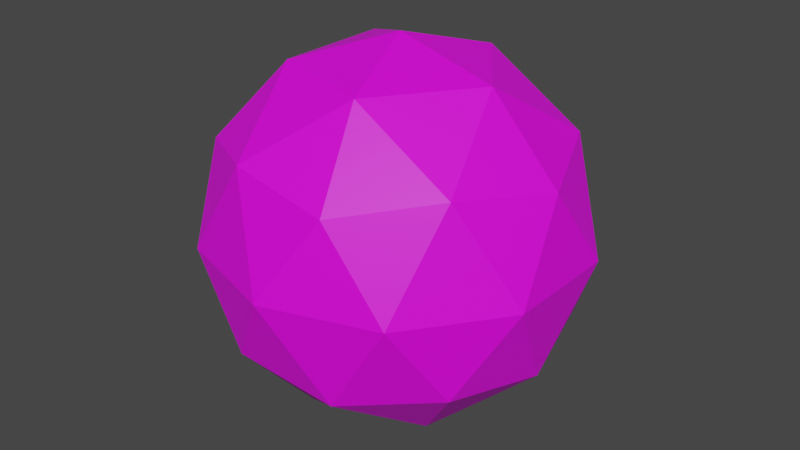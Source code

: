 # Source: FireBullet.blend  (saved by Blender 3.5.10; exported with 4.5.12 LTS)
import bpy
from mathutils import Matrix  # noqa: F401  (used for matrix-valued properties, if any)

bpy.ops.wm.read_factory_settings(use_empty=True)
scene = bpy.context.scene
scene.name = 'Scene'

# ---- collections
col_collection = bpy.data.collections.new('Collection'); scene.collection.children.link(col_collection)

# ---- images (referenced by path relative to the original .blend; pixels are not part of the script)
import os
ASSET_DIR = os.environ.get("B2B_ASSET_DIR", "")  # directory of the original .blend (textures are referenced by path, not embedded)
HERE = os.path.dirname(os.path.abspath(__file__))  # packed textures are extracted next to this script under _unpacked/

def load_image(name, relpath, width, height, colorspace="sRGB"):
    """Load a texture the original file referenced (path relative to the .blend, or extracted next to this script)."""
    p = next((c for c in (os.path.join(HERE, relpath), os.path.join(ASSET_DIR, relpath)) if relpath and os.path.exists(c)), "")
    if p:
        img = bpy.data.images.load(p, check_existing=True)
        img.name = name
    else:  # same state as the original file: an image datablock whose file is absent (Cycles renders it pink)
        img = bpy.data.images.new(name, width, height)
        img.source = "FILE"
        img.filepath = "//" + (relpath or name)
    img.colorspace_settings.name = colorspace
    return img
img_dungeons_2_texture_01_a_png = load_image('Dungeons_2_Texture_01_A.png', 'Dungeons_2_Texture_01_A.png', 1024, 1024, 'sRGB')

# ---- materials (node trees are filled in below, after node groups)
mat_material_001 = bpy.data.materials.new('Material.001')
mat_material_001.use_transparent_shadow = False

# ---- material node trees
mat_material_001.use_nodes = True; mat_material_001.node_tree.nodes.clear()
_N = mat_material_001.node_tree.nodes; _L = mat_material_001.node_tree.links
n0 = _N.new('ShaderNodeBsdfPrincipled'); n0.name = 'Principled BSDF'; n0.location = (10, 300)
n0.distribution = 'GGX'
n0.subsurface_method = 'RANDOM_WALK_SKIN'
n0.inputs[3].default_value = 1.45
n0.inputs[27].default_value = (0.0, 0.0, 0.0, 1.0)
n0.inputs[28].default_value = 1.0
n1 = _N.new('ShaderNodeOutputMaterial'); n1.name = 'Material Output'; n1.location = (300, 300)
n2 = _N.new('ShaderNodeTexImage'); n2.name = 'Image Texture'; n2.location = (-333, 137)
n2.image = img_dungeons_2_texture_01_a_png
_L.new(n0.outputs[0], n1.inputs[0])
_L.new(n2.outputs[0], n0.inputs[0])
n1.is_active_output = True

# ---- world
world_world = bpy.data.worlds.new('World'); scene.world = world_world
world_world.use_nodes = True; world_world.node_tree.nodes.clear()
_N = world_world.node_tree.nodes; _L = world_world.node_tree.links
n0 = _N.new('ShaderNodeOutputWorld'); n0.name = 'World Output'; n0.location = (300, 300)
n1 = _N.new('ShaderNodeBackground'); n1.name = 'Background'; n1.location = (10, 300)
n1.inputs[0].default_value = (0.05088, 0.05088, 0.05088, 1.0)
_L.new(n1.outputs[0], n0.inputs[0])
n0.is_active_output = True
world_world.color = (0.05088, 0.05088, 0.05088)
world_world.use_sun_shadow = False
world_world.sun_shadow_jitter_overblur = 0.0

# ---- meshes
me_icosphere = bpy.data.meshes.new('Icosphere')
me_icosphere.from_pydata([(0.0, 0.0, -1.0), (0.7236, -0.5257, -0.4472), (-0.2764, -0.8506, -0.4472), (-0.8944, 0.0, -0.4472), (-0.2764, 0.8506, -0.4472), (0.7236, 0.5257, -0.4472), (0.2764, -0.8506, 0.4472), (-0.7236, -0.5257, 0.4472), (-0.7236, 0.5257, 0.4472), (0.2764, 0.8506, 0.4472), (0.8944, 0.0, 0.4472), (0.0, 0.0, 1.0), (-0.1625, -0.5, -0.8507), (0.4253, -0.309, -0.8507), (0.2629, -0.809, -0.5257), (0.8506, 0.0, -0.5257), (0.4253, 0.309, -0.8507), (-0.5257, 0.0, -0.8507), (-0.6882, -0.5, -0.5257), (-0.1625, 0.5, -0.8507), (-0.6882, 0.5, -0.5257), (0.2629, 0.809, -0.5257), (0.9511, -0.309, 0.0), (0.9511, 0.309, 0.0), (0.0, -1.0, 0.0), (0.5878, -0.809, 0.0), (-0.9511, -0.309, 0.0), (-0.5878, -0.809, 0.0), (-0.5878, 0.809, 0.0), (-0.9511, 0.309, 0.0), (0.5878, 0.809, 0.0), (0.0, 1.0, 0.0), (0.6882, -0.5, 0.5257), (-0.2629, -0.809, 0.5257), (-0.8506, 0.0, 0.5257), (-0.2629, 0.809, 0.5257), (0.6882, 0.5, 0.5257), (0.1625, -0.5, 0.8507), (0.5257, 0.0, 0.8507), (-0.4253, -0.309, 0.8507), (-0.4253, 0.309, 0.8507), (0.1625, 0.5, 0.8507)], [], [(0, 13, 12), (1, 13, 15), (0, 12, 17), (0, 17, 19), (0, 19, 16), (1, 15, 22), (2, 14, 24), (3, 18, 26), (4, 20, 28), (5, 21, 30), (1, 22, 25), (2, 24, 27), (3, 26, 29), (4, 28, 31), (5, 30, 23), (6, 32, 37), (7, 33, 39), (8, 34, 40), (9, 35, 41), (10, 36, 38), (38, 41, 11), (38, 36, 41), (36, 9, 41), (41, 40, 11), (41, 35, 40), (35, 8, 40), (40, 39, 11), (40, 34, 39), (34, 7, 39), (39, 37, 11), (39, 33, 37), (33, 6, 37), (37, 38, 11), (37, 32, 38), (32, 10, 38), (23, 36, 10), (23, 30, 36), (30, 9, 36), (31, 35, 9), (31, 28, 35), (28, 8, 35), (29, 34, 8), (29, 26, 34), (26, 7, 34), (27, 33, 7), (27, 24, 33), (24, 6, 33), (25, 32, 6), (25, 22, 32), (22, 10, 32), (30, 31, 9), (30, 21, 31), (21, 4, 31), (28, 29, 8), (28, 20, 29), (20, 3, 29), (26, 27, 7), (26, 18, 27), (18, 2, 27), (24, 25, 6), (24, 14, 25), (14, 1, 25), (22, 23, 10), (22, 15, 23), (15, 5, 23), (16, 21, 5), (16, 19, 21), (19, 4, 21), (19, 20, 4), (19, 17, 20), (17, 3, 20), (17, 18, 3), (17, 12, 18), (12, 2, 18), (15, 16, 5), (15, 13, 16), (13, 0, 16), (12, 14, 2), (12, 13, 14), (13, 1, 14)])
_uv = me_icosphere.uv_layers.new(name='UVMap')
_uv.uv.foreach_set('vector', [0.3733, 0.02847, 0.3735, 0.02886, 0.3731, 0.02886, 0.3738, 0.02924, 0.374, 0.02886, 0.3742, 0.02924, 0.3769, 0.02847, 0.3771, 0.02886, 0.3766, 0.02886, 0.376, 0.02847, 0.3762, 0.02886, 0.3758, 0.02886, 0.3751, 0.02847, 0.3753, 0.02886, 0.3749, 0.02886, 0.3738, 0.02924, 0.3742, 0.02924, 0.374, 0.02963, 0.3729, 0.02924, 0.3733, 0.02924, 0.3731, 0.02963, 0.3764, 0.02924, 0.3769, 0.02924, 0.3766, 0.02963, 0.3755, 0.02924, 0.376, 0.02924, 0.3758, 0.02963, 0.3746, 0.02924, 0.3751, 0.02924, 0.3749, 0.02963, 0.3738, 0.02924, 0.374, 0.02963, 0.3735, 0.02963, 0.3729, 0.02924, 0.3731, 0.02963, 0.3726, 0.02963, 0.3764, 0.02924, 0.3766, 0.02963, 0.3762, 0.02963, 0.3755, 0.02924, 0.3758, 0.02963, 0.3753, 0.02963, 0.3746, 0.02924, 0.3749, 0.02963, 0.3744, 0.02963, 0.3733, 0.03001, 0.3738, 0.03001, 0.3735, 0.0304, 0.3724, 0.03001, 0.3729, 0.03001, 0.3726, 0.0304, 0.376, 0.03001, 0.3764, 0.03001, 0.3762, 0.0304, 0.3751, 0.03001, 0.3755, 0.03001, 0.3753, 0.0304, 0.3742, 0.03001, 0.3746, 0.03001, 0.3744, 0.0304, 0.3744, 0.0304, 0.3749, 0.0304, 0.3746, 0.03078, 0.3744, 0.0304, 0.3746, 0.03001, 0.3749, 0.0304, 0.3746, 0.03001, 0.3751, 0.03001, 0.3749, 0.0304, 0.3753, 0.0304, 0.3758, 0.0304, 0.3755, 0.03078, 0.3753, 0.0304, 0.3755, 0.03001, 0.3758, 0.0304, 0.3755, 0.03001, 0.376, 0.03001, 0.3758, 0.0304, 0.3762, 0.0304, 0.3766, 0.0304, 0.3764, 0.03078, 0.3762, 0.0304, 0.3764, 0.03001, 0.3766, 0.0304, 0.3764, 0.03001, 0.3769, 0.03001, 0.3766, 0.0304, 0.3726, 0.0304, 0.3731, 0.0304, 0.3729, 0.03078, 0.3726, 0.0304, 0.3729, 0.03001, 0.3731, 0.0304, 0.3729, 0.03001, 0.3733, 0.03001, 0.3731, 0.0304, 0.3735, 0.0304, 0.374, 0.0304, 0.3738, 0.03078, 0.3735, 0.0304, 0.3738, 0.03001, 0.374, 0.0304, 0.3738, 0.03001, 0.3742, 0.03001, 0.374, 0.0304, 0.3744, 0.02963, 0.3746, 0.03001, 0.3742, 0.03001, 0.3744, 0.02963, 0.3749, 0.02963, 0.3746, 0.03001, 0.3749, 0.02963, 0.3751, 0.03001, 0.3746, 0.03001, 0.3753, 0.02963, 0.3755, 0.03001, 0.3751, 0.03001, 0.3753, 0.02963, 0.3758, 0.02963, 0.3755, 0.03001, 0.3758, 0.02963, 0.376, 0.03001, 0.3755, 0.03001, 0.3762, 0.02963, 0.3764, 0.03001, 0.376, 0.03001, 0.3762, 0.02963, 0.3766, 0.02963, 0.3764, 0.03001, 0.3766, 0.02963, 0.3769, 0.03001, 0.3764, 0.03001, 0.3726, 0.02963, 0.3729, 0.03001, 0.3724, 0.03001, 0.3726, 0.02963, 0.3731, 0.02963, 0.3729, 0.03001, 0.3731, 0.02963, 0.3733, 0.03001, 0.3729, 0.03001, 0.3735, 0.02963, 0.3738, 0.03001, 0.3733, 0.03001, 0.3735, 0.02963, 0.374, 0.02963, 0.3738, 0.03001, 0.374, 0.02963, 0.3742, 0.03001, 0.3738, 0.03001, 0.3749, 0.02963, 0.3753, 0.02963, 0.3751, 0.03001, 0.3749, 0.02963, 0.3751, 0.02924, 0.3753, 0.02963, 0.3751, 0.02924, 0.3755, 0.02924, 0.3753, 0.02963, 0.3758, 0.02963, 0.3762, 0.02963, 0.376, 0.03001, 0.3758, 0.02963, 0.376, 0.02924, 0.3762, 0.02963, 0.376, 0.02924, 0.3764, 0.02924, 0.3762, 0.02963, 0.3766, 0.02963, 0.3771, 0.02963, 0.3769, 0.03001, 0.3766, 0.02963, 0.3769, 0.02924, 0.3771, 0.02963, 0.3769, 0.02924, 0.3773, 0.02924, 0.3771, 0.02963, 0.3731, 0.02963, 0.3735, 0.02963, 0.3733, 0.03001, 0.3731, 0.02963, 0.3733, 0.02924, 0.3735, 0.02963, 0.3733, 0.02924, 0.3738, 0.02924, 0.3735, 0.02963, 0.374, 0.02963, 0.3744, 0.02963, 0.3742, 0.03001, 0.374, 0.02963, 0.3742, 0.02924, 0.3744, 0.02963, 0.3742, 0.02924, 0.3746, 0.02924, 0.3744, 0.02963, 0.3749, 0.02886, 0.3751, 0.02924, 0.3746, 0.02924, 0.3749, 0.02886, 0.3753, 0.02886, 0.3751, 0.02924, 0.3753, 0.02886, 0.3755, 0.02924, 0.3751, 0.02924, 0.3758, 0.02886, 0.376, 0.02924, 0.3755, 0.02924, 0.3758, 0.02886, 0.3762, 0.02886, 0.376, 0.02924, 0.3762, 0.02886, 0.3764, 0.02924, 0.376, 0.02924, 0.3766, 0.02886, 0.3769, 0.02924, 0.3764, 0.02924, 0.3766, 0.02886, 0.3771, 0.02886, 0.3769, 0.02924, 0.3771, 0.02886, 0.3773, 0.02924, 0.3769, 0.02924, 0.3742, 0.02924, 0.3744, 0.02886, 0.3746, 0.02924, 0.3742, 0.02924, 0.374, 0.02886, 0.3744, 0.02886, 0.374, 0.02886, 0.3742, 0.02847, 0.3744, 0.02886, 0.3731, 0.02886, 0.3733, 0.02924, 0.3729, 0.02924, 0.3731, 0.02886, 0.3735, 0.02886, 0.3733, 0.02924, 0.3735, 0.02886, 0.3738, 0.02924, 0.3733, 0.02924])
me_icosphere.materials.append(mat_material_001)
me_icosphere.update()

# ---- objects
ob_icosphere = bpy.data.objects.new('Icosphere', me_icosphere)

# ---- transforms, parenting, visibility, modifiers, constraints
ob_icosphere.location = (0.0, 0.0, 0.0)
ob_icosphere.scale = (0.4449, 0.4449, 0.4449)

# ---- collection membership
col_collection.objects.link(ob_icosphere)

# ---- scene / render settings (as saved in the file)
scene.frame_start = 1; scene.frame_end = 250; scene.frame_set(1)
scene.render.engine = 'BLENDER_EEVEE_NEXT'
scene.cycles.sampling_pattern = 'TABULATED_SOBOL'
scene.cycles.use_light_tree = False
scene.view_settings.view_transform = 'Filmic'
bpy.context.view_layer.update()

# ---- added for rendering (the .blend has no active camera and no usable light): camera, sun
cam_auto = bpy.data.cameras.new('AutoCamera')
cam_auto.lens = 50.0
cam_auto.sensor_width = 36.0
cam_auto.clip_end = 1000.0
ob_auto_camera = bpy.data.objects.new('AutoCamera', cam_auto)
scene.collection.objects.link(ob_auto_camera)
ob_auto_camera.location = (1.40301, -1.68362, 1.12241)
ob_auto_camera.rotation_euler = (1.09748, -7.21219e-08, 0.694738)
scene.camera = ob_auto_camera
light_auto_sun = bpy.data.lights.new('AutoSun', 'SUN')
light_auto_sun.energy = 3.0
light_auto_sun.angle = 0.0523599
ob_auto_sun = bpy.data.objects.new('AutoSun', light_auto_sun)
scene.collection.objects.link(ob_auto_sun)
ob_auto_sun.rotation_euler = (0.872665, 0.174533, 0.523599)
bpy.context.view_layer.update()
